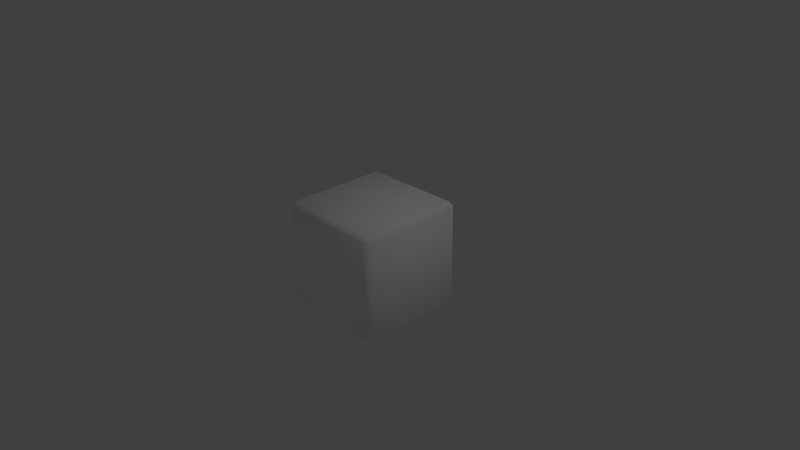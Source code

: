 # Source: box.blend  (saved by Blender 2.74.0; exported with 4.5.12 LTS)
import bpy
from mathutils import Matrix  # noqa: F401  (used for matrix-valued properties, if any)

bpy.ops.wm.read_factory_settings(use_empty=True)
scene = bpy.context.scene
scene.name = 'Scene'

# ---- collections
col_collection_1 = bpy.data.collections.new('Collection 1'); scene.collection.children.link(col_collection_1)

# ---- materials (node trees are filled in below, after node groups)
mat_material = bpy.data.materials.new('Material')
mat_material.alpha_threshold = 0.0
mat_material.use_transparent_shadow = False
mat_material.diffuse_color = (1.0, 1.0, 1.0, 1.0)
mat_material.roughness = 0.5
mat_material.line_color = (0.0, 0.0, 0.0, 1.0)

# ---- material node trees

# ---- world
world_world = bpy.data.worlds.new('World'); scene.world = world_world
world_world.color = (0.05088, 0.05088, 0.05088)
world_world.use_sun_shadow = False
world_world.sun_shadow_jitter_overblur = 0.0
world_world.cycles.sampling_method = 'MANUAL'
world_world.cycles.sample_map_resolution = 256

# ---- cameras
cam_camera = bpy.data.cameras.new('Camera')
cam_camera.clip_end = 100.0
cam_camera.lens = 35.0
cam_camera.sensor_width = 32.0
cam_camera.sensor_height = 18.0
cam_camera.ortho_scale = 7.314
cam_camera.dof.focus_distance = 0.0
cam_camera.dof.aperture_fstop = 128.0

# ---- lights
light_lamp = bpy.data.lights.new('Lamp', 'POINT')
light_lamp.transmission_factor = 0.0
light_lamp.cutoff_distance = 30.0
light_lamp.energy = 100.0
light_lamp.shadow_buffer_clip_start = 1.001
light_lamp.shadow_soft_size = 0.1
light_lamp.shadow_maximum_resolution = 0.006
light_lamp.use_absolute_resolution = True
light_lamp.cycles.use_multiple_importance_sampling = False

# ---- meshes
me_cube = bpy.data.meshes.new('Cube')
me_cube.from_pydata([(0.675, 0.75, -0.675), (0.75, 0.675, -0.675), (0.675, 0.675, -0.75), (0.675, -0.675, -0.75), (0.75, -0.675, -0.675), (0.675, -0.75, -0.675), (-0.675, -0.675, -0.75), (-0.675, -0.75, -0.675), (-0.75, -0.675, -0.675), (-0.75, 0.675, -0.675), (-0.675, 0.75, -0.675), (-0.675, 0.675, -0.75), (0.75, 0.675, 0.675), (0.675, 0.75, 0.675), (0.675, 0.675, 0.75), (0.675, -0.675, 0.75), (0.675, -0.75, 0.675), (0.75, -0.675, 0.675), (-0.675, -0.675, 0.75), (-0.75, -0.675, 0.675), (-0.675, -0.75, 0.675), (-0.675, 0.75, 0.675), (-0.75, 0.675, 0.675), (-0.675, 0.675, 0.75)], [], [(8, 19, 22), (14, 23, 18), (4, 1, 12), (4, 3, 2), (2, 11, 10), (0, 1, 2), (3, 4, 5), (6, 7, 8), (9, 10, 11), (12, 13, 14), (15, 16, 17), (18, 19, 20), (21, 22, 23), (13, 12, 1), (7, 6, 3), (17, 16, 5), (9, 11, 6), (20, 19, 8), (22, 21, 10), (15, 17, 12), (21, 23, 14), (15, 18, 20), (23, 22, 19), (2, 3, 6), (21, 13, 0), (16, 20, 7), (9, 8, 22), (15, 14, 18), (17, 4, 12), (1, 4, 2), (0, 2, 10), (0, 13, 1), (5, 7, 3), (4, 17, 5), (8, 9, 6), (7, 20, 8), (9, 22, 10), (14, 15, 12), (13, 21, 14), (16, 15, 20), (18, 23, 19), (11, 2, 6), (10, 21, 0), (5, 16, 7)])
me_cube.polygons.foreach_set('use_smooth', [True] * 44)
_uv = me_cube.uv_layers.new(name='UVMap')
_uv.uv.foreach_set('vector', [0.05, 0.05, 0.95, 0.05, 0.95, 0.95, 0.05, 0.05, 0.95, 0.05, 0.95, 0.95, 0.05, 0.95, 0.05, 0.05, 0.95, 0.05, 0.05, 0.95, 0.0, 0.95, 0.0, 0.05, 0.05, 0.05, 0.05, 0.95, 0.0, 0.95, 0.95, 0.05, 0.95, 0.0, 1.0, 0.05, 0.95, 0.05, 0.95, 0.0, 1.0, 0.05, 0.95, 0.95, 1.0, 0.95, 0.95, 1.0, 0.05, 0.95, 0.05, 1.0, 0.0, 0.95, 0.95, 0.05, 0.95, 0.0, 1.0, 0.05, 0.05, 0.95, 0.05, 1.0, 0.0, 0.95, 0.95, 0.95, 1.0, 0.95, 0.95, 1.0, 0.05, 0.95, 0.05, 1.0, 0.0, 0.95, 0.05, 0.05, 0.05, 0.0, 0.95, 0.0, 0.05, 0.95, 0.0, 0.95, 0.0, 0.05, 0.95, 0.95, 0.95, 1.0, 0.05, 1.0, 0.05, 0.95, 0.0, 0.95, 0.0, 0.05, 0.95, 0.95, 0.95, 1.0, 0.05, 1.0, 0.95, 0.95, 0.95, 1.0, 0.05, 1.0, 0.05, 0.95, 0.0, 0.95, 0.0, 0.05, 0.05, 0.95, 0.0, 0.95, 0.0, 0.05, 0.05, 0.95, 0.95, 0.95, 0.95, 1.0, 0.95, 0.05, 1.0, 0.05, 1.0, 0.95, 0.05, 0.05, 0.95, 0.05, 0.95, 0.95, 0.05, 0.95, 0.05, 0.05, 0.95, 0.05, 0.95, 0.05, 0.95, 0.95, 0.05, 0.95, 0.05, 0.95, 0.05, 0.05, 0.95, 0.95, 0.05, 0.95, 0.05, 0.05, 0.95, 0.95, 0.95, 0.95, 0.05, 0.95, 0.95, 0.05, 0.05, 0.05, 0.05, 0.95, 0.0, 0.05, 0.0, 0.05, 0.05, 0.05, 0.0, 0.95, 0.95, 0.05, 0.05, 0.05, 0.95, 0.0, 0.05, 0.05, 0.05, 0.95, 0.0, 0.05, 0.05, 0.95, 0.95, 0.95, 0.05, 1.0, 0.05, 0.05, 0.05, 0.95, 0.0, 0.05, 0.05, 0.95, 0.95, 0.95, 0.05, 1.0, 0.05, 0.95, 0.95, 0.95, 0.05, 1.0, 0.05, 0.05, 0.05, 0.95, 0.0, 0.05, 0.05, 0.05, 0.05, 0.95, 0.0, 0.05, 0.05, 1.0, 0.05, 0.95, 0.95, 1.0, 0.95, 0.95, 0.95, 0.05, 1.0, 0.95, 0.05, 0.95, 0.05, 0.05, 0.95, 0.95, 0.95, 0.95, 0.05, 0.95, 0.95, 0.05, 0.05, 0.05, 0.95, 0.05, 0.05, 0.95])
me_cube.materials.append(mat_material)
me_cube.use_remesh_preserve_volume = False
me_cube.use_remesh_preserve_attributes = False
me_cube.use_mirror_vertex_groups = False
me_cube.update()

# ---- objects
ob_cube = bpy.data.objects.new('Cube', me_cube)
ob_lamp = bpy.data.objects.new('Lamp', light_lamp)
ob_camera = bpy.data.objects.new('Camera', cam_camera)

# ---- transforms, parenting, visibility, modifiers, constraints
ob_cube.location = (0.0, 0.0, 0.0)
ob_cube.lock_rotations_4d = False
ob_cube.empty_display_type = 'ARROWS'
ob_cube.lineart.crease_threshold = 0.0
ob_lamp.location = (4.076, 1.005, 5.904)
ob_lamp.rotation_euler = (0.6503, 0.05522, 1.866)
ob_lamp.lock_rotations_4d = False
ob_lamp.empty_display_type = 'ARROWS'
ob_lamp.color = (0.0, 0.0, 0.0, 0.0)
ob_lamp.lineart.crease_threshold = 0.0
ob_camera.location = (7.481, -6.508, 5.344)
ob_camera.rotation_euler = (1.109, 0.01082, 0.8149)
ob_camera.lock_rotations_4d = False
ob_camera.empty_display_type = 'ARROWS'
ob_camera.color = (0.0, 0.0, 0.0, 0.0)
ob_camera.display_type = 'WIRE'
ob_camera.lineart.crease_threshold = 0.0

# ---- collection membership
col_collection_1.objects.link(ob_cube)
col_collection_1.objects.link(ob_lamp)
col_collection_1.objects.link(ob_camera)

# ---- scene / render settings (as saved in the file)
scene.camera = ob_camera
scene.frame_start = 1; scene.frame_end = 250; scene.frame_set(1)
scene.render.engine = 'BLENDER_EEVEE_NEXT'
scene.render.resolution_percentage = 50
scene.render.dither_intensity = 0.0
scene.cycles.use_denoising = False
scene.cycles.samples = 10
scene.cycles.sampling_pattern = 'TABULATED_SOBOL'
scene.cycles.light_sampling_threshold = 0.0
scene.cycles.use_adaptive_sampling = False
scene.cycles.use_light_tree = False
scene.cycles.blur_glossy = 0.0
scene.cycles.pixel_filter_type = 'GAUSSIAN'
scene.cycles.sample_clamp_indirect = 0.0
scene.view_settings.view_transform = 'Standard'
bpy.context.view_layer.update()
